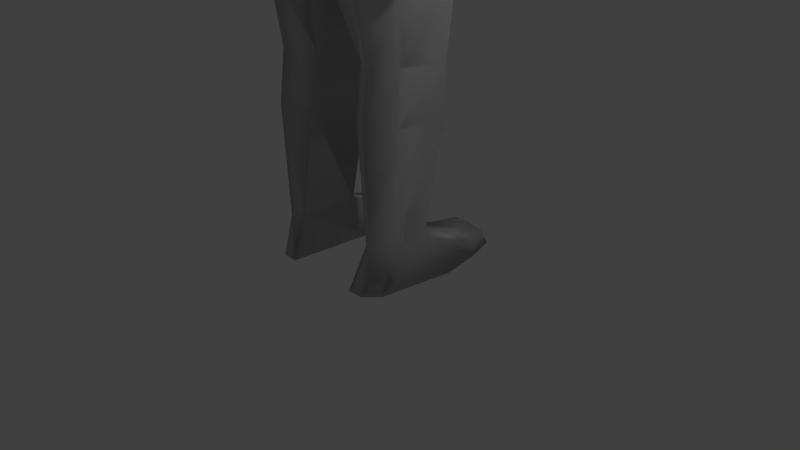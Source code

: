 # Source: HUGtarget.blend  (saved by Blender 2.76.0; exported with 4.5.12 LTS)
import bpy
from mathutils import Matrix  # noqa: F401  (used for matrix-valued properties, if any)

bpy.ops.wm.read_factory_settings(use_empty=True)
scene = bpy.context.scene
scene.name = 'Scene'

# ---- collections
col_collection_1 = bpy.data.collections.new('Collection 1'); scene.collection.children.link(col_collection_1)

# ---- materials (node trees are filled in below, after node groups)
mat_material = bpy.data.materials.new('Material')
mat_material.alpha_threshold = 0.0
mat_material.use_transparent_shadow = False
mat_material.roughness = 0.5
mat_material.line_color = (0.0, 0.0, 0.0, 1.0)

# ---- material node trees

# ---- world
world_world = bpy.data.worlds.new('World'); scene.world = world_world
world_world.color = (0.05088, 0.05088, 0.05088)
world_world.use_sun_shadow = False
world_world.sun_shadow_jitter_overblur = 0.0
world_world.cycles.sampling_method = 'MANUAL'
world_world.cycles.sample_map_resolution = 256

# ---- cameras
cam_camera = bpy.data.cameras.new('Camera')
cam_camera.clip_end = 100.0
cam_camera.lens = 35.0
cam_camera.sensor_width = 32.0
cam_camera.sensor_height = 18.0
cam_camera.ortho_scale = 7.314
cam_camera.dof.focus_distance = 0.0
cam_camera.dof.aperture_fstop = 128.0

# ---- lights
light_lamp = bpy.data.lights.new('Lamp', 'POINT')
light_lamp.transmission_factor = 0.0
light_lamp.cutoff_distance = 30.0
light_lamp.energy = 100.0
light_lamp.shadow_buffer_clip_start = 1.001
light_lamp.shadow_soft_size = 0.1
light_lamp.shadow_maximum_resolution = 0.006
light_lamp.use_absolute_resolution = True
light_lamp.cycles.use_multiple_importance_sampling = False

# ---- meshes
me_cube_001 = bpy.data.meshes.new('Cube.001')
me_cube_001.from_pydata([(0.4399, 0.5644, 9.358), (0.3206, -0.3551, 9.283), (0.444, 0.6321, 10.99), (0.4898, -0.5115, 10.84), (0.2965, 0.212, 9.181), (0.6168, 0.7999, 10.26), (0.5367, -0.6259, 10.23), (0.517, 0.03293, 11.04), (1.242, -0.6712, 8.722), (1.191, 0.271, 8.719), (0.7028, 0.06215, 10.25), (0.3591, 0.2122, 8.907), (0.3624, -0.4465, 8.999), (0.908, 0.4545, 5.345), (0.9447, -0.384, 5.348), (1.612, -0.6473, 8.16), (1.562, 0.5333, 8.108), (1.155, 0.04842, 7.797), (1.264, -0.6697, 7.655), (0.8538, 0.3421, 7.147), (0.9043, -0.3916, 6.858), (0.866, 0.4451, 6.055), (0.7795, -0.4001, 6.058), (1.896, -0.3769, 6.9), (1.649, -0.5221, 6.9), (2.003, -0.3331, 8.228), (1.834, 0.3333, 8.175), (1.86, 0.253, 6.815), (1.517, -0.06664, 6.815), (2.173, -0.4431, 6.9), (1.924, 0.2412, 6.815), (2.08, -0.3515, 5.425), (1.924, 0.2412, 5.425), (1.86, 0.2543, 5.425), (1.573, -0.02592, 5.425), (1.609, -0.3647, 5.425), (1.896, -0.3647, 5.425), (2.193, -0.3089, 5.054), (2.033, 0.1365, 5.054), (1.856, 0.2411, 5.054), (1.556, 0.1166, 5.054), (1.666, -0.3571, 5.054), (1.9, -0.4095, 5.054), (2.09, -0.3137, 4.482), (1.983, 0.09587, 4.482), (1.862, 0.08441, 4.482), (1.611, 0.08059, 4.482), (1.643, -0.329, 4.482), (1.894, -0.3252, 4.482), (0.2513, 0.5808, 9.286), (0.1831, -0.4134, 9.224), (0.2537, 0.7066, 11.06), (0.2798, -0.582, 10.88), (0.3524, 0.9104, 10.26), (0.6807, 0.3723, 8.706), (0.3067, -0.722, 10.24), (0.2954, 0.02007, 11.11), (0.7095, -0.812, 8.722), (0.1694, 0.2178, 9.138), (0.2071, -0.5475, 8.973), (0.2052, 0.2335, 8.852), (0.5187, 0.5915, 5.332), (0.67, -0.8207, 5.348), (0.8923, 0.7657, 8.158), (0.9212, -0.8838, 8.181), (0.8529, 0.5551, 7.719), (0.7224, -0.8539, 7.664), (0.4878, 0.5934, 7.059), (0.5167, -0.5414, 6.784), (0.4948, 0.5227, 5.967), (0.4453, -0.542, 5.983), (0.1631, 0.396, 4.466), (0.1744, -0.8125, 4.729), (1.118, 0.1288, 2.698), (0.8804, -0.3202, 2.698), (0.7288, 0.4695, 2.698), (0.7402, -0.6528, 2.698), (0.3845, -0.4501, 2.698), (0.3731, 0.295, 2.698), (0.9077, 0.01293, 0.565), (0.7872, -0.37, 0.565), (0.7283, 0.1656, 0.565), (0.7354, -0.7091, 0.565), (0.5774, -0.6155, 0.565), (0.5563, 0.1567, 0.565), (1.05, 0.3068, 0.03175), (0.9079, -0.6755, 0.03175), (0.7321, 0.283, 0.03175), (0.7414, -0.8535, 0.03175), (0.5266, -0.8651, 0.03175), (0.4204, 0.2714, 0.03175), (0.9044, 1.053, 0.2871), (0.5865, 1.127, 0.2871), (0.3872, 1.115, 0.2871), (0.8382, 1.236, 0.03175), (0.5865, 1.212, 0.03175), (0.3527, 1.2, 0.03175), (0.6503, 0.8054, 0.03175), (0.9682, 0.8291, 0.03175), (0.9673, 0.7319, 0.3265), (0.6503, 0.8054, 0.3265), (0.3597, 0.7938, 0.3265), (0.3597, 0.7938, 0.03175), (1.983, -0.227, 4.155), (1.923, 0.001254, 4.155), (1.856, -0.00513, 4.155), (1.716, -0.007263, 4.155), (1.734, -0.2355, 4.155), (1.873, -0.2334, 4.155), (0.7694, -0.3379, 6.378), (0.7954, 0.3364, 6.475), (0.4694, -0.4603, 6.315), (0.4842, 0.4613, 6.401), (1.424, -0.6557, 7.256), (1.761, -0.561, 7.542), (1.902, 0.3427, 7.503), (1.712, 0.4625, 7.465), (2.138, -0.4208, 7.58), (1.288, 0.007643, 7.289), (1.907, -0.4124, 6.42), (2.194, -0.4592, 6.42), (1.486, -0.0395, 6.354), (1.603, -0.5262, 6.42), (1.939, 0.304, 6.354), (1.864, 0.3183, 6.354), (0.2624, -0.6448, 3.376), (0.7249, -0.8006, 3.619), (0.9384, -0.3787, 3.619), (1.103, 0.2888, 3.618), (0.6569, 0.5991, 3.613), (0.2494, 0.3909, 3.273), (0.4086, -0.5552, 2.02), (0.7431, -0.7471, 2.02), (1.1, 0.1238, 2.02), (0.7316, 0.4446, 2.02), (0.3921, 0.3055, 2.02), (0.8711, -0.365, 2.02), (-0.4399, 0.5644, 9.358), (-0.3206, -0.3551, 9.283), (-0.444, 0.6321, 10.99), (-0.4898, -0.5115, 10.84), (-0.2965, 0.212, 9.181), (0.0, 0.6027, 9.19), (-0.6168, 0.7999, 10.26), (0.0, -0.4911, 9.145), (-0.5367, -0.6259, 10.23), (0.0, 0.5073, 8.689), (0.0, -0.9997, 8.723), (-0.517, 0.03293, 11.04), (0.0, 0.8061, 11.14), (0.0, -0.6759, 10.93), (-1.242, -0.6712, 8.722), (0.0, 1.058, 10.26), (-1.191, 0.271, 8.719), (0.0, -0.85, 10.26), (-0.7028, 0.06215, 10.25), (0.0, 0.002941, 11.21), (0.0, 0.2254, 9.081), (-0.3591, 0.2122, 8.907), (0.0, 0.2618, 8.778), (-0.3624, -0.4465, 8.999), (0.0, -0.6822, 8.939), (0.0, -0.8564, 5.359), (0.0, 0.5111, 5.314), (-0.908, 0.4545, 5.345), (-0.9447, -0.384, 5.348), (0.0, 0.8168, 8.226), (0.0, -1.199, 8.208), (-1.612, -0.6473, 8.16), (-1.562, 0.5333, 8.108), (0.0, 0.8156, 7.614), (-1.155, 0.04842, 7.797), (0.0, -1.1, 7.675), (-1.264, -0.6697, 7.655), (0.0, 0.5133, 6.942), (-0.8538, 0.3421, 7.147), (0.0, -0.7412, 6.685), (-0.9043, -0.3916, 6.858), (0.0, 0.604, 5.85), (-0.866, 0.4451, 6.055), (0.0, -0.7041, 5.884), (-0.7795, -0.4001, 6.058), (-1.896, -0.3769, 6.9), (-1.649, -0.5221, 6.9), (-2.003, -0.3331, 8.228), (-1.834, 0.3333, 8.175), (-1.86, 0.253, 6.815), (-1.517, -0.06664, 6.815), (-2.173, -0.4431, 6.9), (-1.924, 0.2412, 6.815), (-2.08, -0.3515, 5.425), (-1.924, 0.2412, 5.425), (-1.86, 0.2543, 5.425), (-1.573, -0.02592, 5.425), (-1.609, -0.3647, 5.425), (-1.896, -0.3647, 5.425), (-2.193, -0.3089, 5.054), (-2.033, 0.1365, 5.054), (-1.856, 0.2411, 5.054), (-1.556, 0.1166, 5.054), (-1.666, -0.3571, 5.054), (-1.9, -0.4095, 5.054), (-2.09, -0.3137, 4.482), (-1.983, 0.09587, 4.482), (-1.862, 0.08441, 4.482), (-1.611, 0.08059, 4.482), (-1.643, -0.329, 4.482), (-1.894, -0.3252, 4.482), (-0.2513, 0.5808, 9.286), (-0.1831, -0.4134, 9.224), (-0.2537, 0.7066, 11.06), (-0.2798, -0.582, 10.88), (-0.3524, 0.9104, 10.26), (-0.6807, 0.3723, 8.706), (-0.3067, -0.722, 10.24), (-0.2954, 0.02007, 11.11), (-0.7095, -0.812, 8.722), (-0.1694, 0.2178, 9.138), (-0.2071, -0.5475, 8.973), (-0.2052, 0.2335, 8.852), (-0.5187, 0.5915, 5.332), (-0.67, -0.8207, 5.348), (-0.8923, 0.7657, 8.158), (-0.9212, -0.8838, 8.181), (-0.8529, 0.5551, 7.719), (-0.7224, -0.8539, 7.664), (-0.4878, 0.5934, 7.059), (-0.5167, -0.5414, 6.784), (-0.4948, 0.5227, 5.967), (-0.4453, -0.542, 5.983), (0.0, -0.8379, 4.751), (0.0, 0.3572, 4.448), (-0.1631, 0.396, 4.466), (-0.1744, -0.8125, 4.729), (-1.118, 0.1288, 2.698), (-0.8804, -0.3202, 2.698), (-0.7288, 0.4695, 2.698), (-0.7402, -0.6528, 2.698), (-0.3845, -0.4501, 2.698), (-0.3731, 0.295, 2.698), (-0.9077, 0.01293, 0.565), (-0.7872, -0.37, 0.565), (-0.7283, 0.1656, 0.565), (-0.7354, -0.7091, 0.565), (-0.5774, -0.6155, 0.565), (-0.5563, 0.1567, 0.565), (-1.05, 0.3068, 0.03175), (-0.9079, -0.6755, 0.03175), (-0.7321, 0.283, 0.03175), (-0.7414, -0.8535, 0.03175), (-0.5266, -0.8651, 0.03175), (-0.4204, 0.2714, 0.03175), (-0.9044, 1.053, 0.2871), (-0.5865, 1.127, 0.2871), (-0.3872, 1.115, 0.2871), (-0.8382, 1.236, 0.03175), (-0.5865, 1.212, 0.03175), (-0.3527, 1.2, 0.03175), (-0.6503, 0.8054, 0.03175), (-0.9682, 0.8291, 0.03175), (-0.9673, 0.7319, 0.3265), (-0.6503, 0.8054, 0.3265), (-0.3597, 0.7938, 0.3265), (-0.3597, 0.7938, 0.03175), (-1.983, -0.227, 4.155), (-1.923, 0.001254, 4.155), (-1.856, -0.00513, 4.155), (-1.716, -0.007263, 4.155), (-1.734, -0.2355, 4.155), (-1.873, -0.2334, 4.155), (0.0, -0.6099, 6.231), (-0.7694, -0.3379, 6.378), (0.0, 0.4746, 6.302), (-0.7954, 0.3364, 6.475), (-0.4694, -0.4603, 6.315), (-0.4842, 0.4613, 6.401), (-1.424, -0.6557, 7.256), (-1.761, -0.561, 7.542), (-1.902, 0.3427, 7.503), (-1.712, 0.4625, 7.465), (-2.138, -0.4208, 7.58), (-1.288, 0.007643, 7.289), (-1.907, -0.4124, 6.42), (-2.194, -0.4592, 6.42), (-1.486, -0.0395, 6.354), (-1.603, -0.5262, 6.42), (-1.939, 0.304, 6.354), (-1.864, 0.3183, 6.354), (-0.2624, -0.6448, 3.376), (-0.7249, -0.8006, 3.619), (-0.9384, -0.3787, 3.619), (-1.103, 0.2888, 3.618), (-0.6569, 0.5991, 3.613), (-0.2494, 0.3909, 3.273), (-0.4086, -0.5552, 2.02), (-0.7431, -0.7471, 2.02), (-1.1, 0.1238, 2.02), (-0.7316, 0.4446, 2.02), (-0.3921, 0.3055, 2.02), (-0.8711, -0.365, 2.02)], [], [(10, 7, 3, 6), (60, 11, 9, 54), (51, 53, 152, 149), (53, 49, 142, 152), (50, 55, 154, 144), (55, 52, 150, 154), (4, 10, 6, 1), (0, 5, 10, 4), (5, 2, 7, 10), (56, 156, 150, 52), (51, 149, 156, 56), (11, 12, 8, 9), (49, 58, 157, 142), (59, 161, 147, 57), (50, 144, 161, 59), (4, 1, 12, 11), (58, 4, 11, 60), (62, 162, 230, 72), (70, 180, 162, 62), (69, 21, 13, 61), (21, 22, 14, 13), (115, 117, 29, 30), (54, 9, 16, 63), (57, 147, 167, 64), (116, 115, 30, 27), (63, 16, 17, 65), (64, 167, 172, 66), (17, 18, 20, 19), (65, 17, 19, 67), (66, 172, 176, 68), (110, 109, 22, 21), (112, 110, 21, 69), (111, 270, 180, 70), (117, 114, 23, 29), (9, 8, 25, 26), (114, 113, 24, 23), (8, 15, 25), (122, 121, 34, 35), (16, 9, 26), (120, 119, 36, 31), (113, 118, 28, 24), (118, 116, 27, 28), (34, 33, 39, 40), (31, 36, 42, 37), (124, 123, 32, 33), (123, 120, 31, 32), (119, 122, 35, 36), (121, 124, 33, 34), (40, 39, 45, 46), (37, 42, 48, 43), (33, 32, 38, 39), (35, 34, 40, 41), (36, 35, 41, 42), (32, 31, 37, 38), (46, 45, 105, 106), (43, 48, 108, 103), (39, 38, 44, 45), (41, 40, 46, 47), (42, 41, 47, 48), (38, 37, 43, 44), (109, 111, 70, 22), (272, 112, 69, 178), (18, 66, 68, 20), (170, 65, 67, 174), (15, 64, 66, 18), (166, 63, 65, 170), (8, 57, 64, 15), (146, 54, 63, 166), (178, 69, 61, 163), (22, 70, 62, 14), (127, 126, 76, 74), (157, 58, 60, 159), (1, 50, 59, 12), (12, 59, 57, 8), (0, 4, 58, 49), (2, 51, 56, 7), (7, 56, 52, 3), (6, 3, 52, 55), (1, 6, 55, 50), (5, 0, 49, 53), (2, 5, 53, 51), (159, 60, 54, 146), (71, 72, 230, 231), (126, 125, 77, 76), (163, 61, 71, 231), (134, 133, 79, 81), (132, 131, 83, 82), (128, 127, 74, 73), (130, 129, 75, 78), (125, 130, 78, 77), (129, 128, 73, 75), (100, 99, 91, 92), (82, 83, 89, 88), (135, 134, 81, 84), (136, 132, 82, 80), (133, 136, 80, 79), (131, 135, 84, 83), (85, 86, 88, 87), (87, 88, 89, 90), (98, 97, 95, 94), (80, 82, 88, 86), (83, 84, 90, 89), (79, 80, 86, 85), (92, 91, 94, 95), (93, 92, 95, 96), (102, 101, 93, 96), (97, 102, 96, 95), (101, 100, 92, 93), (99, 98, 94, 91), (79, 85, 98, 99), (84, 81, 100, 101), (87, 90, 102, 97), (90, 84, 101, 102), (85, 87, 97, 98), (81, 79, 99, 100), (108, 105, 104, 103), (105, 108, 107, 106), (45, 44, 104, 105), (47, 46, 106, 107), (48, 47, 107, 108), (44, 43, 103, 104), (174, 67, 112, 272), (20, 68, 111, 109), (68, 176, 270, 111), (67, 19, 110, 112), (19, 20, 109, 110), (17, 16, 116, 118), (18, 17, 118, 113), (15, 18, 113, 114), (25, 15, 114, 117), (16, 26, 115, 116), (26, 25, 117, 115), (28, 27, 124, 121), (23, 24, 122, 119), (30, 29, 120, 123), (27, 30, 123, 124), (29, 23, 119, 120), (24, 28, 121, 122), (61, 13, 128, 129), (72, 71, 130, 125), (71, 61, 129, 130), (13, 14, 127, 128), (62, 72, 125, 126), (14, 62, 126, 127), (77, 78, 135, 131), (73, 74, 136, 133), (74, 76, 132, 136), (78, 75, 134, 135), (76, 77, 131, 132), (75, 73, 133, 134), (155, 145, 140, 148), (219, 213, 153, 158), (180, 162, 163, 178), (210, 149, 152, 212), (212, 152, 142, 208), (142, 152, 149, 156, 150, 154, 144, 157), (161, 147, 146, 159), (209, 144, 154, 214), (214, 154, 150, 211), (141, 138, 145, 155), (137, 141, 155, 143), (143, 155, 148, 139), (215, 211, 150, 156), (210, 215, 156, 149), (158, 153, 151, 160), (208, 142, 157, 217), (218, 216, 147, 161), (209, 218, 161, 144), (141, 158, 160, 138), (144, 161, 159, 157), (217, 219, 158, 141), (221, 233, 230, 162), (229, 221, 162, 180), (228, 220, 164, 179), (179, 164, 165, 181), (278, 189, 188, 280), (213, 222, 169, 153), (216, 223, 167, 147), (147, 167, 166, 146), (279, 186, 189, 278), (222, 224, 171, 169), (223, 225, 172, 167), (167, 172, 170, 166), (171, 175, 177, 173), (224, 226, 175, 171), (225, 227, 176, 172), (172, 176, 174, 170), (273, 179, 181, 271), (275, 228, 179, 273), (274, 229, 180, 270), (270, 180, 178, 272), (280, 188, 182, 277), (153, 185, 184, 151), (277, 182, 183, 276), (151, 184, 168), (285, 194, 193, 284), (169, 185, 153), (283, 190, 195, 282), (276, 183, 187, 281), (281, 187, 186, 279), (193, 199, 198, 192), (190, 196, 201, 195), (287, 192, 191, 286), (286, 191, 190, 283), (282, 195, 194, 285), (284, 193, 192, 287), (199, 205, 204, 198), (196, 202, 207, 201), (192, 198, 197, 191), (194, 200, 199, 193), (195, 201, 200, 194), (191, 197, 196, 190), (205, 267, 266, 204), (202, 264, 269, 207), (198, 204, 203, 197), (200, 206, 205, 199), (201, 207, 206, 200), (197, 203, 202, 196), (271, 181, 229, 274), (272, 178, 228, 275), (173, 177, 227, 225), (170, 174, 226, 224), (168, 173, 225, 223), (166, 170, 224, 222), (151, 168, 223, 216), (146, 166, 222, 213), (178, 163, 220, 228), (181, 165, 221, 229), (290, 235, 237, 289), (157, 159, 219, 217), (138, 160, 218, 209), (160, 151, 216, 218), (137, 208, 217, 141), (139, 148, 215, 210), (148, 140, 211, 215), (145, 214, 211, 140), (138, 209, 214, 145), (143, 212, 208, 137), (139, 210, 212, 143), (159, 146, 213, 219), (232, 231, 230, 233), (162, 230, 231, 163), (289, 237, 238, 288), (163, 231, 232, 220), (297, 242, 240, 296), (295, 243, 244, 294), (291, 234, 235, 290), (293, 239, 236, 292), (288, 238, 239, 293), (292, 236, 234, 291), (261, 253, 252, 260), (243, 249, 250, 244), (298, 245, 242, 297), (299, 241, 243, 295), (296, 240, 241, 299), (294, 244, 245, 298), (246, 248, 249, 247), (248, 251, 250, 249), (259, 255, 256, 258), (241, 247, 249, 243), (244, 250, 251, 245), (240, 246, 247, 241), (253, 256, 255, 252), (254, 257, 256, 253), (263, 257, 254, 262), (258, 256, 257, 263), (262, 254, 253, 261), (260, 252, 255, 259), (240, 260, 259, 246), (245, 262, 261, 242), (248, 258, 263, 251), (251, 263, 262, 245), (246, 259, 258, 248), (242, 261, 260, 240), (269, 264, 265, 266), (266, 267, 268, 269), (204, 266, 265, 203), (206, 268, 267, 205), (207, 269, 268, 206), (203, 265, 264, 202), (174, 272, 275, 226), (177, 271, 274, 227), (176, 270, 272, 174), (227, 274, 270, 176), (226, 275, 273, 175), (175, 273, 271, 177), (171, 281, 279, 169), (173, 276, 281, 171), (168, 277, 276, 173), (184, 280, 277, 168), (169, 279, 278, 185), (185, 278, 280, 184), (187, 284, 287, 186), (182, 282, 285, 183), (189, 286, 283, 188), (186, 287, 286, 189), (188, 283, 282, 182), (183, 285, 284, 187), (220, 292, 291, 164), (233, 288, 293, 232), (232, 293, 292, 220), (164, 291, 290, 165), (221, 289, 288, 233), (165, 290, 289, 221), (238, 294, 298, 239), (234, 296, 299, 235), (235, 299, 295, 237), (239, 298, 297, 236), (237, 295, 294, 238), (236, 297, 296, 234)])
me_cube_001.materials.append(mat_material)
me_cube_001.use_remesh_preserve_volume = False
me_cube_001.use_remesh_preserve_attributes = False
me_cube_001.use_mirror_vertex_groups = False
me_cube_001.update()
me_cube = bpy.data.meshes.new('Cube')
me_cube.from_pydata([(0.4399, 0.5644, 9.358), (0.3206, -0.3551, 9.283), (0.444, 0.6321, 10.99), (0.4898, -0.5115, 10.84), (0.2965, 0.212, 9.181), (0.6168, 0.7999, 10.26), (0.5367, -0.6259, 10.23), (0.517, 0.03293, 11.04), (1.242, -0.6712, 8.722), (1.191, 0.271, 8.719), (0.7028, 0.06215, 10.25), (0.3591, 0.2122, 8.907), (0.3624, -0.4465, 8.999), (0.908, 0.4545, 5.345), (0.9447, -0.384, 5.348), (1.612, -0.6473, 8.16), (1.562, 0.5333, 8.108), (1.155, 0.04842, 7.797), (1.264, -0.6697, 7.655), (0.8538, 0.3421, 7.147), (0.9043, -0.3916, 6.858), (0.866, 0.4451, 6.055), (0.7795, -0.4001, 6.058), (1.896, -0.3769, 6.9), (1.649, -0.5221, 6.9), (2.003, -0.3331, 8.228), (1.834, 0.3333, 8.175), (1.86, 0.253, 6.815), (1.517, -0.06664, 6.815), (2.173, -0.4431, 6.9), (1.924, 0.2412, 6.815), (2.08, -0.3515, 5.425), (1.924, 0.2412, 5.425), (1.86, 0.2543, 5.425), (1.573, -0.02592, 5.425), (1.609, -0.3647, 5.425), (1.896, -0.3647, 5.425), (2.193, -0.3089, 5.054), (2.033, 0.1365, 5.054), (1.856, 0.2411, 5.054), (1.556, 0.1166, 5.054), (1.666, -0.3571, 5.054), (1.9, -0.4095, 5.054), (2.09, -0.3137, 4.482), (1.983, 0.09587, 4.482), (1.862, 0.08441, 4.482), (1.611, 0.08059, 4.482), (1.643, -0.329, 4.482), (1.894, -0.3252, 4.482), (0.2513, 0.5808, 9.286), (0.1831, -0.4134, 9.224), (0.2537, 0.7066, 11.06), (0.2798, -0.582, 10.88), (0.3524, 0.9104, 10.26), (0.6807, 0.3723, 8.706), (0.3067, -0.722, 10.24), (0.2954, 0.02007, 11.11), (0.7095, -0.812, 8.722), (0.1694, 0.2178, 9.138), (0.2071, -0.5475, 8.973), (0.2052, 0.2335, 8.852), (0.5187, 0.5915, 5.332), (0.67, -0.8207, 5.348), (0.8923, 0.7657, 8.158), (0.9212, -0.8838, 8.181), (0.8529, 0.5551, 7.719), (0.7224, -0.8539, 7.664), (0.4878, 0.5934, 7.059), (0.5167, -0.5414, 6.784), (0.4948, 0.5227, 5.967), (0.4453, -0.542, 5.983), (0.1631, 0.396, 4.466), (0.1744, -0.8125, 4.729), (1.118, 0.1288, 2.698), (0.8804, -0.3202, 2.698), (0.7288, 0.4695, 2.698), (0.7402, -0.6528, 2.698), (0.3845, -0.4501, 2.698), (0.3731, 0.295, 2.698), (0.9077, 0.01293, 0.565), (0.7872, -0.37, 0.565), (0.7283, 0.1656, 0.565), (0.7354, -0.7091, 0.565), (0.5774, -0.6155, 0.565), (0.5563, 0.1567, 0.565), (1.05, 0.3068, 0.03175), (0.9079, -0.6755, 0.03175), (0.7321, 0.283, 0.03175), (0.7414, -0.8535, 0.03175), (0.5266, -0.8651, 0.03175), (0.4204, 0.2714, 0.03175), (0.9044, 1.053, 0.2871), (0.5865, 1.127, 0.2871), (0.3872, 1.115, 0.2871), (0.8382, 1.236, 0.03175), (0.5865, 1.212, 0.03175), (0.3527, 1.2, 0.03175), (0.6503, 0.8054, 0.03175), (0.9682, 0.8291, 0.03175), (0.9673, 0.7319, 0.3265), (0.6503, 0.8054, 0.3265), (0.3597, 0.7938, 0.3265), (0.3597, 0.7938, 0.03175), (1.983, -0.227, 4.155), (1.923, 0.001254, 4.155), (1.856, -0.00513, 4.155), (1.716, -0.007263, 4.155), (1.734, -0.2355, 4.155), (1.873, -0.2334, 4.155), (0.7694, -0.3379, 6.378), (0.7954, 0.3364, 6.475), (0.4694, -0.4603, 6.315), (0.4842, 0.4613, 6.401), (1.424, -0.6557, 7.256), (1.761, -0.561, 7.542), (1.902, 0.3427, 7.503), (1.712, 0.4625, 7.465), (2.138, -0.4208, 7.58), (1.288, 0.007643, 7.289), (1.907, -0.4124, 6.42), (2.194, -0.4592, 6.42), (1.486, -0.0395, 6.354), (1.603, -0.5262, 6.42), (1.939, 0.304, 6.354), (1.864, 0.3183, 6.354), (0.2624, -0.6448, 3.376), (0.7249, -0.8006, 3.619), (0.9384, -0.3787, 3.619), (1.103, 0.2888, 3.618), (0.6569, 0.5991, 3.613), (0.2494, 0.3909, 3.273), (0.4086, -0.5552, 2.02), (0.7431, -0.7471, 2.02), (1.1, 0.1238, 2.02), (0.7316, 0.4446, 2.02), (0.3921, 0.3055, 2.02), (0.8711, -0.365, 2.02), (-0.4399, 0.5644, 9.358), (-0.3206, -0.3551, 9.283), (-0.444, 0.6321, 10.99), (-0.4898, -0.5115, 10.84), (-0.2965, 0.212, 9.181), (0.0, 0.6027, 9.19), (-0.6168, 0.7999, 10.26), (0.0, -0.4911, 9.145), (-0.5367, -0.6259, 10.23), (0.0, 0.5073, 8.689), (0.0, -0.9997, 8.723), (-0.517, 0.03293, 11.04), (0.0, 0.8061, 11.14), (0.0, -0.6759, 10.93), (-1.242, -0.6712, 8.722), (0.0, 1.058, 10.26), (-1.191, 0.271, 8.719), (0.0, -0.85, 10.26), (-0.7028, 0.06215, 10.25), (0.0, 0.002941, 11.21), (0.0, 0.2254, 9.081), (-0.3591, 0.2122, 8.907), (0.0, 0.2618, 8.778), (-0.3624, -0.4465, 8.999), (0.0, -0.6822, 8.939), (0.0, -0.8564, 5.359), (0.0, 0.5111, 5.314), (-0.908, 0.4545, 5.345), (-0.9447, -0.384, 5.348), (0.0, 0.8168, 8.226), (0.0, -1.199, 8.208), (-1.612, -0.6473, 8.16), (-1.562, 0.5333, 8.108), (0.0, 0.8156, 7.614), (-1.155, 0.04842, 7.797), (0.0, -1.1, 7.675), (-1.264, -0.6697, 7.655), (0.0, 0.5133, 6.942), (-0.8538, 0.3421, 7.147), (0.0, -0.7412, 6.685), (-0.9043, -0.3916, 6.858), (0.0, 0.604, 5.85), (-0.866, 0.4451, 6.055), (0.0, -0.7041, 5.884), (-0.7795, -0.4001, 6.058), (-1.896, -0.3769, 6.9), (-1.649, -0.5221, 6.9), (-2.003, -0.3331, 8.228), (-1.834, 0.3333, 8.175), (-1.86, 0.253, 6.815), (-1.517, -0.06664, 6.815), (-2.173, -0.4431, 6.9), (-1.924, 0.2412, 6.815), (-2.08, -0.3515, 5.425), (-1.924, 0.2412, 5.425), (-1.86, 0.2543, 5.425), (-1.573, -0.02592, 5.425), (-1.609, -0.3647, 5.425), (-1.896, -0.3647, 5.425), (-2.193, -0.3089, 5.054), (-2.033, 0.1365, 5.054), (-1.856, 0.2411, 5.054), (-1.556, 0.1166, 5.054), (-1.666, -0.3571, 5.054), (-1.9, -0.4095, 5.054), (-2.09, -0.3137, 4.482), (-1.983, 0.09587, 4.482), (-1.862, 0.08441, 4.482), (-1.611, 0.08059, 4.482), (-1.643, -0.329, 4.482), (-1.894, -0.3252, 4.482), (-0.2513, 0.5808, 9.286), (-0.1831, -0.4134, 9.224), (-0.2537, 0.7066, 11.06), (-0.2798, -0.582, 10.88), (-0.3524, 0.9104, 10.26), (-0.6807, 0.3723, 8.706), (-0.3067, -0.722, 10.24), (-0.2954, 0.02007, 11.11), (-0.7095, -0.812, 8.722), (-0.1694, 0.2178, 9.138), (-0.2071, -0.5475, 8.973), (-0.2052, 0.2335, 8.852), (-0.5187, 0.5915, 5.332), (-0.67, -0.8207, 5.348), (-0.8923, 0.7657, 8.158), (-0.9212, -0.8838, 8.181), (-0.8529, 0.5551, 7.719), (-0.7224, -0.8539, 7.664), (-0.4878, 0.5934, 7.059), (-0.5167, -0.5414, 6.784), (-0.4948, 0.5227, 5.967), (-0.4453, -0.542, 5.983), (0.0, -0.8379, 4.751), (0.0, 0.3572, 4.448), (-0.1631, 0.396, 4.466), (-0.1744, -0.8125, 4.729), (-1.118, 0.1288, 2.698), (-0.8804, -0.3202, 2.698), (-0.7288, 0.4695, 2.698), (-0.7402, -0.6528, 2.698), (-0.3845, -0.4501, 2.698), (-0.3731, 0.295, 2.698), (-0.9077, 0.01293, 0.565), (-0.7872, -0.37, 0.565), (-0.7283, 0.1656, 0.565), (-0.7354, -0.7091, 0.565), (-0.5774, -0.6155, 0.565), (-0.5563, 0.1567, 0.565), (-1.05, 0.3068, 0.03175), (-0.9079, -0.6755, 0.03175), (-0.7321, 0.283, 0.03175), (-0.7414, -0.8535, 0.03175), (-0.5266, -0.8651, 0.03175), (-0.4204, 0.2714, 0.03175), (-0.9044, 1.053, 0.2871), (-0.5865, 1.127, 0.2871), (-0.3872, 1.115, 0.2871), (-0.8382, 1.236, 0.03175), (-0.5865, 1.212, 0.03175), (-0.3527, 1.2, 0.03175), (-0.6503, 0.8054, 0.03175), (-0.9682, 0.8291, 0.03175), (-0.9673, 0.7319, 0.3265), (-0.6503, 0.8054, 0.3265), (-0.3597, 0.7938, 0.3265), (-0.3597, 0.7938, 0.03175), (-1.983, -0.227, 4.155), (-1.923, 0.001254, 4.155), (-1.856, -0.00513, 4.155), (-1.716, -0.007263, 4.155), (-1.734, -0.2355, 4.155), (-1.873, -0.2334, 4.155), (0.0, -0.6099, 6.231), (-0.7694, -0.3379, 6.378), (0.0, 0.4746, 6.302), (-0.7954, 0.3364, 6.475), (-0.4694, -0.4603, 6.315), (-0.4842, 0.4613, 6.401), (-1.424, -0.6557, 7.256), (-1.761, -0.561, 7.542), (-1.902, 0.3427, 7.503), (-1.712, 0.4625, 7.465), (-2.138, -0.4208, 7.58), (-1.288, 0.007643, 7.289), (-1.907, -0.4124, 6.42), (-2.194, -0.4592, 6.42), (-1.486, -0.0395, 6.354), (-1.603, -0.5262, 6.42), (-1.939, 0.304, 6.354), (-1.864, 0.3183, 6.354), (-0.2624, -0.6448, 3.376), (-0.7249, -0.8006, 3.619), (-0.9384, -0.3787, 3.619), (-1.103, 0.2888, 3.618), (-0.6569, 0.5991, 3.613), (-0.2494, 0.3909, 3.273), (-0.4086, -0.5552, 2.02), (-0.7431, -0.7471, 2.02), (-1.1, 0.1238, 2.02), (-0.7316, 0.4446, 2.02), (-0.3921, 0.3055, 2.02), (-0.8711, -0.365, 2.02)], [], [(10, 7, 3, 6), (60, 11, 9, 54), (51, 53, 152, 149), (53, 49, 142, 152), (50, 55, 154, 144), (55, 52, 150, 154), (4, 10, 6, 1), (0, 5, 10, 4), (5, 2, 7, 10), (56, 156, 150, 52), (51, 149, 156, 56), (11, 12, 8, 9), (49, 58, 157, 142), (59, 161, 147, 57), (50, 144, 161, 59), (4, 1, 12, 11), (58, 4, 11, 60), (62, 162, 230, 72), (70, 180, 162, 62), (69, 21, 13, 61), (21, 22, 14, 13), (115, 117, 29, 30), (54, 9, 16, 63), (57, 147, 167, 64), (116, 115, 30, 27), (63, 16, 17, 65), (64, 167, 172, 66), (17, 18, 20, 19), (65, 17, 19, 67), (66, 172, 176, 68), (110, 109, 22, 21), (112, 110, 21, 69), (111, 270, 180, 70), (117, 114, 23, 29), (9, 8, 25, 26), (114, 113, 24, 23), (8, 15, 25), (122, 121, 34, 35), (16, 9, 26), (120, 119, 36, 31), (113, 118, 28, 24), (118, 116, 27, 28), (34, 33, 39, 40), (31, 36, 42, 37), (124, 123, 32, 33), (123, 120, 31, 32), (119, 122, 35, 36), (121, 124, 33, 34), (40, 39, 45, 46), (37, 42, 48, 43), (33, 32, 38, 39), (35, 34, 40, 41), (36, 35, 41, 42), (32, 31, 37, 38), (46, 45, 105, 106), (43, 48, 108, 103), (39, 38, 44, 45), (41, 40, 46, 47), (42, 41, 47, 48), (38, 37, 43, 44), (109, 111, 70, 22), (272, 112, 69, 178), (18, 66, 68, 20), (170, 65, 67, 174), (15, 64, 66, 18), (166, 63, 65, 170), (8, 57, 64, 15), (146, 54, 63, 166), (178, 69, 61, 163), (22, 70, 62, 14), (127, 126, 76, 74), (157, 58, 60, 159), (1, 50, 59, 12), (12, 59, 57, 8), (0, 4, 58, 49), (2, 51, 56, 7), (7, 56, 52, 3), (6, 3, 52, 55), (1, 6, 55, 50), (5, 0, 49, 53), (2, 5, 53, 51), (159, 60, 54, 146), (71, 72, 230, 231), (126, 125, 77, 76), (163, 61, 71, 231), (134, 133, 79, 81), (132, 131, 83, 82), (128, 127, 74, 73), (130, 129, 75, 78), (125, 130, 78, 77), (129, 128, 73, 75), (100, 99, 91, 92), (82, 83, 89, 88), (135, 134, 81, 84), (136, 132, 82, 80), (133, 136, 80, 79), (131, 135, 84, 83), (85, 86, 88, 87), (87, 88, 89, 90), (98, 97, 95, 94), (80, 82, 88, 86), (83, 84, 90, 89), (79, 80, 86, 85), (92, 91, 94, 95), (93, 92, 95, 96), (102, 101, 93, 96), (97, 102, 96, 95), (101, 100, 92, 93), (99, 98, 94, 91), (79, 85, 98, 99), (84, 81, 100, 101), (87, 90, 102, 97), (90, 84, 101, 102), (85, 87, 97, 98), (81, 79, 99, 100), (108, 105, 104, 103), (105, 108, 107, 106), (45, 44, 104, 105), (47, 46, 106, 107), (48, 47, 107, 108), (44, 43, 103, 104), (174, 67, 112, 272), (20, 68, 111, 109), (68, 176, 270, 111), (67, 19, 110, 112), (19, 20, 109, 110), (17, 16, 116, 118), (18, 17, 118, 113), (15, 18, 113, 114), (25, 15, 114, 117), (16, 26, 115, 116), (26, 25, 117, 115), (28, 27, 124, 121), (23, 24, 122, 119), (30, 29, 120, 123), (27, 30, 123, 124), (29, 23, 119, 120), (24, 28, 121, 122), (61, 13, 128, 129), (72, 71, 130, 125), (71, 61, 129, 130), (13, 14, 127, 128), (62, 72, 125, 126), (14, 62, 126, 127), (77, 78, 135, 131), (73, 74, 136, 133), (74, 76, 132, 136), (78, 75, 134, 135), (76, 77, 131, 132), (75, 73, 133, 134), (155, 145, 140, 148), (219, 213, 153, 158), (180, 162, 163, 178), (210, 149, 152, 212), (212, 152, 142, 208), (142, 152, 149, 156, 150, 154, 144, 157), (161, 147, 146, 159), (209, 144, 154, 214), (214, 154, 150, 211), (141, 138, 145, 155), (137, 141, 155, 143), (143, 155, 148, 139), (215, 211, 150, 156), (210, 215, 156, 149), (158, 153, 151, 160), (208, 142, 157, 217), (218, 216, 147, 161), (209, 218, 161, 144), (141, 158, 160, 138), (144, 161, 159, 157), (217, 219, 158, 141), (221, 233, 230, 162), (229, 221, 162, 180), (228, 220, 164, 179), (179, 164, 165, 181), (278, 189, 188, 280), (213, 222, 169, 153), (216, 223, 167, 147), (147, 167, 166, 146), (279, 186, 189, 278), (222, 224, 171, 169), (223, 225, 172, 167), (167, 172, 170, 166), (171, 175, 177, 173), (224, 226, 175, 171), (225, 227, 176, 172), (172, 176, 174, 170), (273, 179, 181, 271), (275, 228, 179, 273), (274, 229, 180, 270), (270, 180, 178, 272), (280, 188, 182, 277), (153, 185, 184, 151), (277, 182, 183, 276), (151, 184, 168), (285, 194, 193, 284), (169, 185, 153), (283, 190, 195, 282), (276, 183, 187, 281), (281, 187, 186, 279), (193, 199, 198, 192), (190, 196, 201, 195), (287, 192, 191, 286), (286, 191, 190, 283), (282, 195, 194, 285), (284, 193, 192, 287), (199, 205, 204, 198), (196, 202, 207, 201), (192, 198, 197, 191), (194, 200, 199, 193), (195, 201, 200, 194), (191, 197, 196, 190), (205, 267, 266, 204), (202, 264, 269, 207), (198, 204, 203, 197), (200, 206, 205, 199), (201, 207, 206, 200), (197, 203, 202, 196), (271, 181, 229, 274), (272, 178, 228, 275), (173, 177, 227, 225), (170, 174, 226, 224), (168, 173, 225, 223), (166, 170, 224, 222), (151, 168, 223, 216), (146, 166, 222, 213), (178, 163, 220, 228), (181, 165, 221, 229), (290, 235, 237, 289), (157, 159, 219, 217), (138, 160, 218, 209), (160, 151, 216, 218), (137, 208, 217, 141), (139, 148, 215, 210), (148, 140, 211, 215), (145, 214, 211, 140), (138, 209, 214, 145), (143, 212, 208, 137), (139, 210, 212, 143), (159, 146, 213, 219), (232, 231, 230, 233), (162, 230, 231, 163), (289, 237, 238, 288), (163, 231, 232, 220), (297, 242, 240, 296), (295, 243, 244, 294), (291, 234, 235, 290), (293, 239, 236, 292), (288, 238, 239, 293), (292, 236, 234, 291), (261, 253, 252, 260), (243, 249, 250, 244), (298, 245, 242, 297), (299, 241, 243, 295), (296, 240, 241, 299), (294, 244, 245, 298), (246, 248, 249, 247), (248, 251, 250, 249), (259, 255, 256, 258), (241, 247, 249, 243), (244, 250, 251, 245), (240, 246, 247, 241), (253, 256, 255, 252), (254, 257, 256, 253), (263, 257, 254, 262), (258, 256, 257, 263), (262, 254, 253, 261), (260, 252, 255, 259), (240, 260, 259, 246), (245, 262, 261, 242), (248, 258, 263, 251), (251, 263, 262, 245), (246, 259, 258, 248), (242, 261, 260, 240), (269, 264, 265, 266), (266, 267, 268, 269), (204, 266, 265, 203), (206, 268, 267, 205), (207, 269, 268, 206), (203, 265, 264, 202), (174, 272, 275, 226), (177, 271, 274, 227), (176, 270, 272, 174), (227, 274, 270, 176), (226, 275, 273, 175), (175, 273, 271, 177), (171, 281, 279, 169), (173, 276, 281, 171), (168, 277, 276, 173), (184, 280, 277, 168), (169, 279, 278, 185), (185, 278, 280, 184), (187, 284, 287, 186), (182, 282, 285, 183), (189, 286, 283, 188), (186, 287, 286, 189), (188, 283, 282, 182), (183, 285, 284, 187), (220, 292, 291, 164), (233, 288, 293, 232), (232, 293, 292, 220), (164, 291, 290, 165), (221, 289, 288, 233), (165, 290, 289, 221), (238, 294, 298, 239), (234, 296, 299, 235), (235, 299, 295, 237), (239, 298, 297, 236), (237, 295, 294, 238), (236, 297, 296, 234)])
me_cube.polygons.foreach_set('use_smooth', [True] * 310)
me_cube.materials.append(mat_material)
me_cube.use_remesh_preserve_volume = False
me_cube.use_remesh_preserve_attributes = False
me_cube.use_mirror_vertex_groups = False
me_cube.update()

# ---- objects
ob_cube_001 = bpy.data.objects.new('Cube.001', me_cube_001)
ob_cube = bpy.data.objects.new('Cube', me_cube)
ob_lamp = bpy.data.objects.new('Lamp', light_lamp)
ob_camera = bpy.data.objects.new('Camera', cam_camera)

# ---- transforms, parenting, visibility, modifiers, constraints
ob_cube_001.location = (0.0, 0.0, 0.0)
ob_cube_001.lock_rotations_4d = False
ob_cube_001.empty_display_type = 'ARROWS'
ob_cube_001.lineart.crease_threshold = 0.0
ob_cube.location = (0.0, 0.0, 0.0)
ob_cube.lock_rotations_4d = False
ob_cube.empty_display_type = 'ARROWS'
ob_cube.hide_viewport = True
ob_cube.lineart.crease_threshold = 0.0
ob_lamp.location = (4.076, 1.005, 5.904)
ob_lamp.rotation_euler = (0.6503, 0.05522, 1.866)
ob_lamp.lock_rotations_4d = False
ob_lamp.empty_display_type = 'ARROWS'
ob_lamp.color = (0.0, 0.0, 0.0, 0.0)
ob_lamp.lineart.crease_threshold = 0.0
ob_camera.location = (7.481, -6.508, 5.344)
ob_camera.rotation_euler = (1.109, 0.01082, 0.8149)
ob_camera.lock_rotations_4d = False
ob_camera.empty_display_type = 'ARROWS'
ob_camera.color = (0.0, 0.0, 0.0, 0.0)
ob_camera.display_type = 'WIRE'
ob_camera.lineart.crease_threshold = 0.0

# ---- collection membership
col_collection_1.objects.link(ob_cube_001)
col_collection_1.objects.link(ob_cube)
col_collection_1.objects.link(ob_lamp)
col_collection_1.objects.link(ob_camera)

# ---- scene / render settings (as saved in the file)
scene.camera = ob_camera
scene.frame_start = 1; scene.frame_end = 250; scene.frame_set(1)
scene.render.engine = 'BLENDER_EEVEE_NEXT'
scene.render.resolution_percentage = 50
scene.render.dither_intensity = 0.0
scene.cycles.use_denoising = False
scene.cycles.samples = 10
scene.cycles.sampling_pattern = 'TABULATED_SOBOL'
scene.cycles.light_sampling_threshold = 0.0
scene.cycles.use_adaptive_sampling = False
scene.cycles.use_light_tree = False
scene.cycles.blur_glossy = 0.0
scene.cycles.pixel_filter_type = 'GAUSSIAN'
scene.cycles.sample_clamp_indirect = 0.0
scene.view_settings.view_transform = 'Standard'
bpy.context.view_layer.update()
